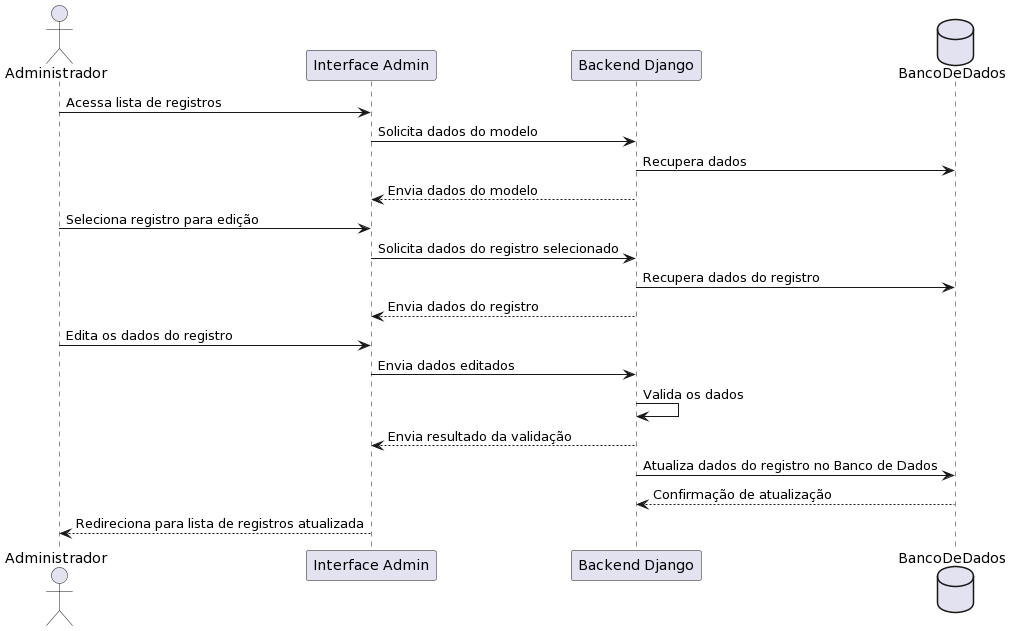

The diagram above was rendered by PlantUML. Its source (embedded in the PNG):
@startuml
actor Administrador

participant "Interface Admin" as InterfaceAdmin
participant "Backend Django" as BackendDjango
database BancoDeDados

Administrador -> InterfaceAdmin: Acessa lista de registros
InterfaceAdmin -> BackendDjango: Solicita dados do modelo
BackendDjango -> BancoDeDados: Recupera dados
BackendDjango --> InterfaceAdmin: Envia dados do modelo
Administrador -> InterfaceAdmin: Seleciona registro para edição
InterfaceAdmin -> BackendDjango: Solicita dados do registro selecionado
BackendDjango -> BancoDeDados: Recupera dados do registro
BackendDjango --> InterfaceAdmin: Envia dados do registro
Administrador -> InterfaceAdmin: Edita os dados do registro
InterfaceAdmin -> BackendDjango: Envia dados editados
BackendDjango -> BackendDjango: Valida os dados
BackendDjango --> InterfaceAdmin: Envia resultado da validação
BackendDjango -> BancoDeDados: Atualiza dados do registro no Banco de Dados
BancoDeDados --> BackendDjango: Confirmação de atualização
InterfaceAdmin --> Administrador: Redireciona para lista de registros atualizada
@enduml